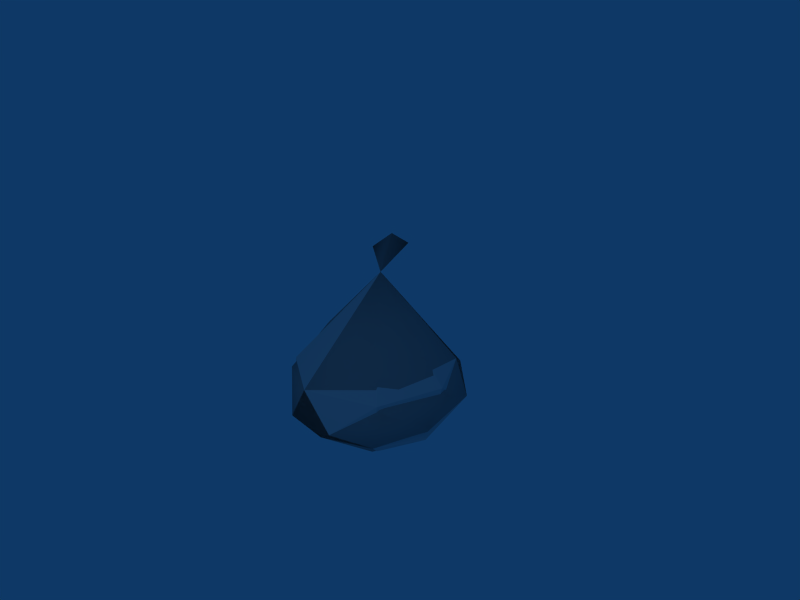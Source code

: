 # Source: Bag.blend  (saved by Blender 2.49.2; exported with 4.5.12 LTS)
import bpy
from mathutils import Matrix  # noqa: F401  (used for matrix-valued properties, if any)

bpy.ops.wm.read_factory_settings(use_empty=True)
scene = bpy.context.scene
scene.name = 'Scene'

# ---- collections
col_collection_1 = bpy.data.collections.new('Collection 1'); scene.collection.children.link(col_collection_1)

# ---- materials (node trees are filled in below, after node groups)
mat_bag = bpy.data.materials.new('Bag')
mat_bag.alpha_threshold = 0.0
mat_bag.diffuse_color = (0.6, 0.6, 0.6, 1.0)
mat_bag.roughness = 0.5
mat_bag.line_color = (0.0, 0.0, 0.0, 1.0)

# ---- material node trees

# ---- world
world_world = bpy.data.worlds.new('World'); scene.world = world_world
world_world.color = (0.05656, 0.2208, 0.4)
world_world.use_sun_shadow = False
world_world.sun_shadow_jitter_overblur = 0.0
world_world.cycles.sampling_method = 'MANUAL'
world_world.cycles.sample_map_resolution = 256

# ---- cameras
cam_camera = bpy.data.cameras.new('Camera')
cam_camera.passepartout_alpha = 0.2
cam_camera.clip_end = 100.0
cam_camera.lens = 35.0
cam_camera.ortho_scale = 7.314
cam_camera.show_passepartout = False
cam_camera.show_safe_areas = True
cam_camera.dof.focus_distance = 0.0
cam_camera.dof.aperture_fstop = 128.0

# ---- lights
light_spot = bpy.data.lights.new('Spot', 'POINT')
light_spot.transmission_factor = 0.0
light_spot.cutoff_distance = 30.0
light_spot.energy = 100.0
light_spot.shadow_buffer_clip_start = 1.001
light_spot.shadow_soft_size = 1.0
light_spot.shadow_maximum_resolution = 0.006
light_spot.use_absolute_resolution = True
light_spot.cycles.use_multiple_importance_sampling = False

# ---- meshes
me_bag_geometry = bpy.data.meshes.new('Bag.Geometry')
me_bag_geometry.from_pydata([(-0.8932, -0.2327, -2.172), (-0.2504, 1.127, -1.675), (0.378, -1.254, -1.48), (-0.1402, 0.4485, -2.302), (0.6155, -0.5858, -2.148), (0.8578, -0.8788, -1.701), (-1.166, -0.5522, -1.72), (-0.9636, 0.6544, -1.646), (1.194, -0.1871, -1.739), (0.7795, 0.8714, -1.901), (-0.6467, 0.6713, 0.5872), (-0.5283, -1.224, -1.661), (0.8532, 0.7881, -0.6832), (-1.052, 0.5226, -0.6848), (1.203, 0.1273, -0.7712), (-0.6842, 0.5232, -2.136), (0.6063, 1.15, -1.088), (-0.1503, -1.014, -2.068), (1.141, 0.7194, -1.344), (0.8684, -0.7915, -0.8248), (-1.128, -0.6666, -0.9785), (-0.1993, -1.209, -0.8719)], [], [(11, 2, 21), (4, 9, 8), (8, 14, 19), (5, 8, 19), (7, 6, 13), (15, 0, 7), (1, 15, 7), (1, 13, 10), (14, 12, 10), (9, 3, 1), (20, 11, 21), (6, 17, 11), (12, 16, 10), (19, 14, 10), (13, 20, 10), (1, 7, 13), (9, 1, 16), (11, 17, 2), (8, 18, 14), (17, 4, 5), (0, 4, 17), (18, 16, 12), (2, 5, 19), (3, 15, 1), (8, 9, 18), (2, 19, 21), (3, 0, 15), (0, 6, 7), (16, 1, 10), (17, 5, 2), (18, 9, 16), (21, 19, 10), (13, 6, 20), (14, 18, 12), (4, 0, 3), (0, 17, 6), (4, 3, 9), (4, 8, 5), (6, 11, 20), (20, 21, 10)])
me_bag_geometry.materials.append(None)
me_bag_geometry.use_remesh_preserve_volume = False
me_bag_geometry.use_remesh_preserve_attributes = False
me_bag_geometry.use_mirror_vertex_groups = False
me_bag_geometry.update()
me_bag = bpy.data.meshes.new('Bag')
me_bag.from_pydata([(1.266, -0.1741, -1.437), (0.5887, -0.6579, -2.128), (0.378, -1.254, -1.48), (-0.2591, 1.042, -1.842), (0.2619, -0.08333, -2.237), (0.8578, -0.8788, -1.701), (-1.166, -0.5522, -1.72), (-1.016, 0.5308, -1.702), (1.028, -0.07684, -1.916), (0.7795, 0.8714, -1.901), (-0.861, 1.47, 0.8374), (-0.5283, -1.224, -1.661), (0.8532, 0.7881, -0.6832), (-1.123, 0.07721, -1.289), (1.246, 0.1631, -0.897), (-0.8789, 0.77, -1.208), (0.6063, 1.15, -1.088), (0.7626, 0.1591, -0.3724), (1.141, 0.7194, -1.344), (0.933, -0.7763, -0.9381), (-1.049, -0.8113, -1.078), (-0.1993, -1.209, -0.8719), (-0.6467, 0.6713, 0.5872), (0.06541, 0.6381, -2.209), (-1.026, -0.07589, -0.3972), (-0.3266, 0.1869, -2.309), (0.4087, -0.4809, -0.3712), (-0.9603, 0.6407, -0.513), (-1.12, 0.1535, -0.8378), (-0.6842, 0.5232, -2.136), (-0.1503, -1.014, -2.068), (-0.8932, -0.2327, -2.172), (-1.175, 0.9868, 0.8228), (-0.1201, 1.168, -1.193), (-1.049, 1.285, 1.059)], [], [(11, 2, 21), (4, 9, 8), (0, 14, 19), (5, 0, 19), (25, 29, 23), (28, 24, 27), (3, 29, 7), (33, 27, 22), (15, 13, 28), (9, 23, 3), (20, 11, 21), (6, 30, 11), (12, 16, 22), (14, 12, 17), (27, 24, 22), (33, 15, 27), (9, 33, 16), (1, 4, 8), (7, 13, 15), (19, 17, 26), (3, 7, 15), (18, 16, 12), (2, 5, 19), (23, 29, 3), (13, 20, 28), (22, 34, 32), (25, 31, 29), (31, 6, 7), (16, 33, 22), (30, 5, 2), (18, 9, 16), (21, 26, 22), (13, 6, 20), (14, 18, 12), (30, 4, 1), (20, 21, 24), (4, 23, 9), (9, 3, 33), (6, 11, 20), (24, 21, 22), (18, 0, 8), (15, 28, 27), (8, 0, 5), (31, 30, 6), (29, 31, 7), (28, 20, 24), (7, 6, 13), (1, 8, 5), (22, 10, 34), (30, 1, 5), (3, 15, 33), (17, 12, 22), (0, 18, 14), (31, 4, 30), (26, 17, 22), (19, 14, 17), (22, 32, 10), (10, 32, 34), (2, 19, 21), (4, 25, 23), (11, 30, 2), (25, 4, 31), (21, 19, 26), (8, 9, 18)])
me_bag.polygons.foreach_set('use_smooth', [True] * 64)
_uv = me_bag.uv_layers.new(name='UVTex')
_uv.uv.foreach_set('vector', [0.451, 0.01971, 0.7948, 0.06821, 0.6042, 0.17, 0.5867, 0.1697, 0.6869, 0.4371, 0.8809, 0.2471, 1.0, 0.3178, 0.9775, 0.4811, 0.9677, 0.2749, 0.9187, 0.1176, 1.0, 0.3178, 0.9677, 0.2749, 0.3363, 0.1937, 0.121, 0.2826, 0.4405, 0.3184, 0.1079, 0.4318, 0.1927, 0.4636, 0.1249, 0.5927, 0.2735, 0.4812, 0.121, 0.2826, 0.0, 0.3976, 0.3487, 0.6051, 0.1249, 0.5927, 0.2896, 0.7988, 0.08434, 0.5131, 0.0945, 0.3373, 0.1079, 0.4318, 0.6869, 0.4371, 0.4405, 0.3184, 0.2735, 0.4812, 0.2382, 0.1933, 0.451, 0.01971, 0.6042, 0.17, 0.1367, 0.1294, 0.5483, 0.0, 0.451, 0.01971, 0.7718, 0.6361, 0.6227, 0.6323, 0.2896, 0.7988, 0.9775, 0.4811, 0.7718, 0.6361, 0.8234, 0.5607, 0.1249, 0.5927, 0.1927, 0.4636, 0.2896, 0.7988, 0.3487, 0.6051, 0.08434, 0.5131, 0.1249, 0.5927, 0.6869, 0.4371, 0.3487, 0.6051, 0.6227, 0.6323, 0.7764, 0.0805, 0.5867, 0.1697, 0.8809, 0.2471, 0.0, 0.3976, 0.0945, 0.3373, 0.08434, 0.5131, 0.9677, 0.2749, 0.8234, 0.5607, 0.7662, 0.4218, 0.2735, 0.4812, 0.0, 0.3976, 0.08434, 0.5131, 0.8565, 0.5129, 0.6227, 0.6323, 0.7718, 0.6361, 0.7948, 0.06821, 0.9187, 0.1176, 0.9677, 0.2749, 0.4405, 0.3184, 0.121, 0.2826, 0.2735, 0.4812, 0.0945, 0.3373, 0.2382, 0.1933, 0.1079, 0.4318, 0.2896, 0.7988, 0.0927, 0.9969, 0.07004, 0.8913, 0.3363, 0.1937, 0.1762, 0.1182, 0.121, 0.2826, 0.1762, 0.1182, 0.1367, 0.1294, 0.0, 0.3976, 0.6227, 0.6323, 0.3487, 0.6051, 0.2896, 0.7988, 0.5483, 0.0, 0.9187, 0.1176, 0.7948, 0.06821, 0.8565, 0.5129, 0.6869, 0.4371, 0.6227, 0.6323, 0.6042, 0.17, 0.7662, 0.4218, 0.2896, 0.7988, 0.0945, 0.3373, 0.1367, 0.1294, 0.2382, 0.1933, 0.9775, 0.4811, 0.8565, 0.5129, 0.7718, 0.6361, 0.5483, 0.0, 0.5867, 0.1697, 0.7764, 0.0805, 0.2382, 0.1933, 0.6042, 0.17, 0.1927, 0.4636, 0.5867, 0.1697, 0.4405, 0.3184, 0.6869, 0.4371, 0.6869, 0.4371, 0.2735, 0.4812, 0.3487, 0.6051, 0.1367, 0.1294, 0.451, 0.01971, 0.2382, 0.1933, 0.1927, 0.4636, 0.6042, 0.17, 0.2896, 0.7988, 0.8565, 0.5129, 1.0, 0.3178, 0.8809, 0.2471, 0.08434, 0.5131, 0.1079, 0.4318, 0.1249, 0.5927, 0.8809, 0.2471, 1.0, 0.3178, 0.9187, 0.1176, 0.1762, 0.1182, 0.5483, 0.0, 0.1367, 0.1294, 0.121, 0.2826, 0.1762, 0.1182, 0.0, 0.3976, 0.1079, 0.4318, 0.2382, 0.1933, 0.1927, 0.4636, 0.0, 0.3976, 0.1367, 0.1294, 0.0945, 0.3373, 0.7764, 0.0805, 0.8809, 0.2471, 0.9187, 0.1176, 0.2896, 0.7988, 0.1311, 1.0, 0.0927, 0.9969, 0.5483, 0.0, 0.7764, 0.0805, 0.9187, 0.1176, 0.2735, 0.4812, 0.08434, 0.5131, 0.3487, 0.6051, 0.8234, 0.5607, 0.7718, 0.6361, 0.2896, 0.7988, 1.0, 0.3178, 0.8565, 0.5129, 0.9775, 0.4811, 0.1762, 0.1182, 0.5867, 0.1697, 0.5483, 0.0, 0.7662, 0.4218, 0.8234, 0.5607, 0.2896, 0.7988, 0.9677, 0.2749, 0.9775, 0.4811, 0.8234, 0.5607, 0.2896, 0.7988, 0.07004, 0.8913, 0.1311, 1.0, 0.1311, 1.0, 0.07004, 0.8913, 0.0927, 0.9969, 0.7948, 0.06821, 0.9677, 0.2749, 0.6042, 0.17, 0.5867, 0.1697, 0.3363, 0.1937, 0.4405, 0.3184, 0.451, 0.01971, 0.5483, 0.0, 0.7948, 0.06821, 0.3363, 0.1937, 0.5867, 0.1697, 0.1762, 0.1182, 0.6042, 0.17, 0.9677, 0.2749, 0.7662, 0.4218, 0.8809, 0.2471, 0.6869, 0.4371, 0.8565, 0.5129])
_uv.active_render = True
_uv = me_bag.uv_layers.new(name='Lightmap')
_uv.uv.foreach_set('vector', [0.6567, 0.2422, 0.4644, 0.4344, 0.6567, 0.4344, 0.02, 0.4344, 0.2122, 0.2422, 0.2122, 0.4344, 0.99, 0.1011, 0.99, 0.02, 0.7978, 0.1011, 0.2422, 0.6567, 0.4344, 0.4644, 0.4344, 0.6567, 0.6567, 0.99, 0.5756, 0.99, 0.6567, 0.9089, 0.5456, 0.99, 0.4644, 0.99, 0.5456, 0.9089, 0.8789, 0.9089, 0.8789, 0.99, 0.7978, 0.99, 0.2122, 0.02, 0.2122, 0.2122, 0.02, 0.2122, 0.8789, 0.2422, 0.8789, 0.4344, 0.7978, 0.4344, 0.8789, 0.4644, 0.8789, 0.6567, 0.7978, 0.6567, 0.01, 0.2022, 0.01, 0.01, 0.2022, 0.01, 0.7678, 0.6867, 0.6867, 0.8789, 0.7678, 0.8789, 0.99, 0.4344, 0.9089, 0.4344, 0.99, 0.2422, 0.2122, 0.9089, 0.1311, 0.99, 0.2122, 0.99, 0.2122, 0.6567, 0.02, 0.6567, 0.2122, 0.4644, 0.4544, 0.4244, 0.4544, 0.2322, 0.6467, 0.2322, 0.6567, 0.02, 0.4644, 0.2122, 0.6567, 0.2122, 0.2322, 0.4544, 0.4244, 0.4544, 0.2322, 0.6467, 0.5656, 0.8989, 0.5656, 0.98, 0.6467, 0.8989, 0.4344, 0.02, 0.2422, 0.2122, 0.4344, 0.2122, 0.2422, 0.8789, 0.4344, 0.8789, 0.4344, 0.7978, 0.02, 0.7678, 0.2122, 0.6867, 0.2122, 0.7678, 0.6567, 0.7978, 0.6567, 0.8789, 0.4644, 0.8789, 0.01, 0.7578, 0.2022, 0.6767, 0.01, 0.6767, 0.6567, 0.7678, 0.4644, 0.7678, 0.6567, 0.6867, 0.7878, 0.98, 0.8689, 0.8989, 0.7878, 0.8989, 0.7878, 0.2322, 0.7878, 0.4244, 0.8689, 0.2322, 0.7878, 0.01, 0.7878, 0.09111, 0.98, 0.01, 0.98, 0.2322, 0.8989, 0.2322, 0.8989, 0.4244, 0.2422, 0.7678, 0.4344, 0.6867, 0.4344, 0.7678, 0.99, 0.2122, 0.99, 0.1311, 0.7978, 0.2122, 0.2422, 0.4344, 0.4344, 0.4344, 0.4344, 0.2422, 0.98, 0.1211, 0.7878, 0.1211, 0.7878, 0.2022, 0.2022, 0.8989, 0.1211, 0.8989, 0.1211, 0.98, 0.7878, 0.6467, 0.8689, 0.4544, 0.7878, 0.4544, 0.01, 0.4544, 0.2022, 0.4544, 0.01, 0.6467, 0.4244, 0.01, 0.2322, 0.01, 0.2322, 0.2022, 0.6567, 0.4644, 0.6567, 0.6567, 0.4644, 0.6567, 0.6867, 0.4344, 0.7678, 0.2422, 0.7678, 0.4344, 0.2322, 0.2322, 0.2322, 0.4244, 0.4244, 0.2322, 0.4244, 0.7878, 0.2322, 0.7878, 0.2322, 0.8689, 0.1011, 0.9089, 0.02, 0.99, 0.1011, 0.99, 0.7678, 0.2122, 0.6867, 0.2122, 0.7678, 0.02, 0.6767, 0.6767, 0.6767, 0.8689, 0.7578, 0.6767, 0.2122, 0.8789, 0.02, 0.8789, 0.2122, 0.7978, 0.4544, 0.6767, 0.6467, 0.6767, 0.4544, 0.7578, 0.7978, 0.8789, 0.8789, 0.6867, 0.8789, 0.8789, 0.7678, 0.99, 0.7678, 0.9089, 0.6867, 0.99, 0.6767, 0.2022, 0.6767, 0.01, 0.7578, 0.01, 0.4244, 0.6767, 0.2322, 0.6767, 0.2322, 0.7578, 0.7578, 0.2322, 0.6767, 0.4244, 0.6767, 0.2322, 0.7678, 0.6567, 0.6867, 0.6567, 0.7678, 0.4644, 0.4544, 0.8689, 0.6467, 0.7878, 0.4544, 0.7878, 0.4544, 0.6467, 0.6467, 0.4544, 0.4544, 0.4544, 0.7578, 0.4544, 0.6767, 0.4544, 0.6767, 0.6467, 0.2422, 0.99, 0.4344, 0.99, 0.4344, 0.9089, 0.6767, 0.98, 0.6767, 0.8989, 0.7578, 0.8989, 0.5356, 0.8989, 0.4544, 0.98, 0.4544, 0.8989, 0.4544, 0.01, 0.4544, 0.2022, 0.6467, 0.01, 0.01, 0.98, 0.01, 0.8989, 0.09111, 0.8989, 0.01, 0.8689, 0.01, 0.7878, 0.2022, 0.7878, 0.7878, 0.6767, 0.8689, 0.6767, 0.7878, 0.8689, 0.01, 0.4244, 0.2022, 0.2322, 0.01, 0.2322, 0.4244, 0.8989, 0.2322, 0.8989, 0.2322, 0.98])
me_bag.materials.append(mat_bag)
me_bag.use_remesh_preserve_volume = False
me_bag.use_remesh_preserve_attributes = False
me_bag.use_mirror_vertex_groups = False
me_bag.update()

# ---- objects
ob_bag_geometry = bpy.data.objects.new('Bag.Geometry', me_bag_geometry)
ob_bag = bpy.data.objects.new('Bag', me_bag)
ob_lamp = bpy.data.objects.new('Lamp', light_spot)
ob_camera = bpy.data.objects.new('Camera', cam_camera)

# ---- transforms, parenting, visibility, modifiers, constraints
ob_bag_geometry.location = (0.0, 0.0, 0.0)
ob_bag_geometry.scale = (1.0, 1.0, 0.7414)
ob_bag_geometry.lock_rotations_4d = False
ob_bag_geometry.empty_display_type = 'ARROWS'
ob_bag_geometry.lineart.crease_threshold = 0.0
ob_bag.location = (0.0, 0.0, 0.0)
ob_bag.scale = (1.0, 1.0, 0.7414)
ob_bag.lock_rotations_4d = False
ob_bag.empty_display_type = 'ARROWS'
ob_bag.lineart.crease_threshold = 0.0
ob_lamp.location = (1.593, -4.902, 5.904)
ob_lamp.rotation_euler = (0.6503, 0.05522, 1.866)
ob_lamp.lock_rotations_4d = False
ob_lamp.empty_display_type = 'ARROWS'
ob_lamp.color = (0.0, 0.0, 0.0, 0.0)
ob_lamp.lineart.crease_threshold = 0.0
ob_camera.location = (7.481, -6.508, 5.344)
ob_camera.rotation_euler = (1.109, 0.01082, 0.8149)
ob_camera.lock_rotations_4d = False
ob_camera.empty_display_type = 'ARROWS'
ob_camera.color = (0.0, 0.0, 0.0, 0.0)
ob_camera.display_type = 'WIRE'
ob_camera.lineart.crease_threshold = 0.0

# ---- collection membership
col_collection_1.objects.link(ob_bag_geometry)
col_collection_1.objects.link(ob_bag)
col_collection_1.objects.link(ob_lamp)
col_collection_1.objects.link(ob_camera)

# ---- scene / render settings (as saved in the file)
scene.camera = ob_camera
scene.frame_start = 1; scene.frame_end = 250; scene.frame_set(1)
scene.render.engine = 'BLENDER_EEVEE_NEXT'
scene.render.image_settings.file_format = 'JPEG'
scene.render.image_settings.color_mode = 'RGB'
scene.render.image_settings.compression = 90
scene.render.resolution_x = 800
scene.render.resolution_y = 600
scene.render.pixel_aspect_x = 100.0
scene.render.pixel_aspect_y = 100.0
scene.render.fps = 25
scene.render.dither_intensity = 0.0
scene.render.use_compositing = False
scene.render.use_sequencer = False
scene.render.bake_margin = 2
scene.render.bake_bias = 0.0
scene.render.use_stamp_time = False
scene.render.use_stamp_date = False
scene.render.use_stamp_frame = False
scene.render.use_stamp_camera = False
scene.render.use_stamp_scene = False
scene.render.use_stamp_filename = False
scene.render.use_stamp_render_time = False
scene.render.stamp_font_size = 0
scene.cycles.use_denoising = False
scene.cycles.samples = 10
scene.cycles.sampling_pattern = 'TABULATED_SOBOL'
scene.cycles.light_sampling_threshold = 0.0
scene.cycles.use_adaptive_sampling = False
scene.cycles.use_light_tree = False
scene.cycles.blur_glossy = 0.0
scene.cycles.volume_bounces = 1
scene.cycles.pixel_filter_type = 'GAUSSIAN'
scene.cycles.sample_clamp_indirect = 0.0
scene.view_settings.view_transform = 'Raw'
bpy.context.view_layer.update()
